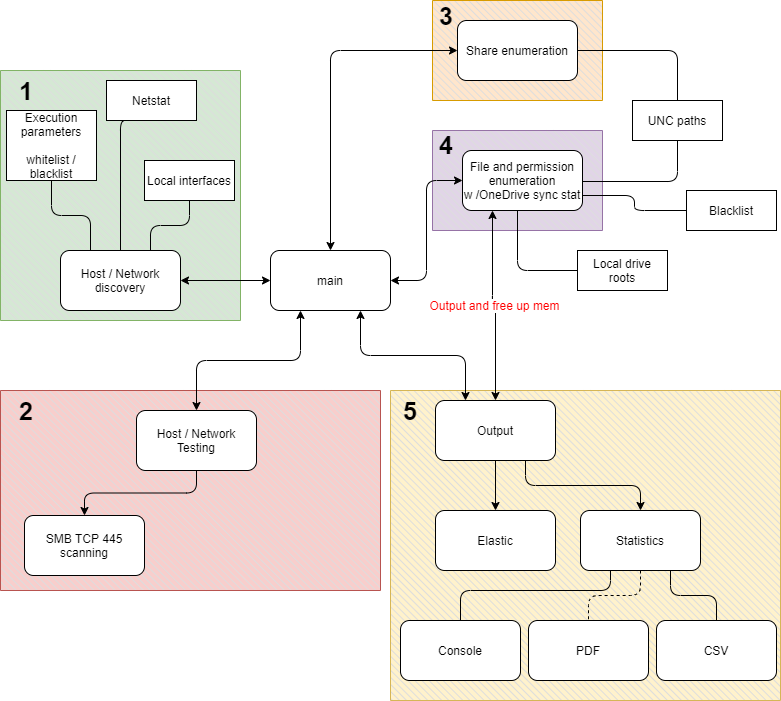

The diagram above was exported from draw.io. Its source (the exported page's mxGraphModel, read from the mxfile embedded in the PNG):
<mxGraphModel dx="1422" dy="794" grid="1" gridSize="10" guides="1" tooltips="1" connect="1" arrows="1" fold="1" page="1" pageScale="1" pageWidth="827" pageHeight="1169" math="0" shadow="0">
  <root>
    <mxCell id="0" />
    <mxCell id="1" parent="0" />
    <mxCell id="KG_nR971zmeF9yCD5Mbx-52" value="" style="verticalLabelPosition=bottom;verticalAlign=top;html=1;shape=mxgraph.basic.patternFillRect;fillStyle=diagRev;step=5;fillStrokeWidth=0.2;fillStrokeColor=#dddddd;fillColor=#fff2cc;strokeColor=#d6b656;" vertex="1" parent="1">
      <mxGeometry x="414" y="430" width="390" height="310" as="geometry" />
    </mxCell>
    <mxCell id="KG_nR971zmeF9yCD5Mbx-29" value="" style="verticalLabelPosition=bottom;verticalAlign=top;html=1;shape=mxgraph.basic.patternFillRect;fillStyle=diagRev;step=5;fillStrokeWidth=0.2;fillStrokeColor=#dddddd;fillColor=#e1d5e7;strokeColor=#9673a6;" vertex="1" parent="1">
      <mxGeometry x="456" y="170" width="170" height="100" as="geometry" />
    </mxCell>
    <mxCell id="KG_nR971zmeF9yCD5Mbx-28" value="" style="verticalLabelPosition=bottom;verticalAlign=top;html=1;shape=mxgraph.basic.patternFillRect;fillStyle=diagRev;step=5;fillStrokeWidth=0.2;fillStrokeColor=#dddddd;fillColor=#ffe6cc;strokeColor=#d79b00;" vertex="1" parent="1">
      <mxGeometry x="456" y="40" width="170" height="100" as="geometry" />
    </mxCell>
    <mxCell id="KG_nR971zmeF9yCD5Mbx-23" value="" style="verticalLabelPosition=bottom;verticalAlign=top;html=1;shape=mxgraph.basic.patternFillRect;fillStyle=diagRev;step=5;fillStrokeWidth=0.2;fillStrokeColor=#dddddd;fillColor=#f8cecc;strokeColor=#b85450;" vertex="1" parent="1">
      <mxGeometry x="24" y="430" width="380" height="200" as="geometry" />
    </mxCell>
    <mxCell id="KG_nR971zmeF9yCD5Mbx-22" value="" style="verticalLabelPosition=bottom;verticalAlign=top;html=1;shape=mxgraph.basic.patternFillRect;fillStyle=diagRev;step=5;fillStrokeWidth=0.2;fillStrokeColor=#dddddd;fillColor=#d5e8d4;strokeColor=#82b366;" vertex="1" parent="1">
      <mxGeometry x="24" y="110" width="240" height="250" as="geometry" />
    </mxCell>
    <mxCell id="KG_nR971zmeF9yCD5Mbx-13" style="edgeStyle=orthogonalEdgeStyle;rounded=1;orthogonalLoop=1;jettySize=auto;html=1;exitX=0;exitY=0.5;exitDx=0;exitDy=0;entryX=1;entryY=0.5;entryDx=0;entryDy=0;startArrow=classic;startFill=1;" edge="1" parent="1" source="KG_nR971zmeF9yCD5Mbx-1" target="KG_nR971zmeF9yCD5Mbx-3">
      <mxGeometry relative="1" as="geometry" />
    </mxCell>
    <mxCell id="KG_nR971zmeF9yCD5Mbx-14" style="edgeStyle=orthogonalEdgeStyle;orthogonalLoop=1;jettySize=auto;html=1;exitX=0.25;exitY=1;exitDx=0;exitDy=0;entryX=0.5;entryY=0;entryDx=0;entryDy=0;startArrow=classic;startFill=1;rounded=1;" edge="1" parent="1" source="KG_nR971zmeF9yCD5Mbx-1" target="KG_nR971zmeF9yCD5Mbx-9">
      <mxGeometry relative="1" as="geometry" />
    </mxCell>
    <mxCell id="KG_nR971zmeF9yCD5Mbx-26" style="edgeStyle=orthogonalEdgeStyle;rounded=1;orthogonalLoop=1;jettySize=auto;html=1;exitX=0.5;exitY=0;exitDx=0;exitDy=0;entryX=0;entryY=0.5;entryDx=0;entryDy=0;startArrow=classic;startFill=1;endArrow=classic;endFill=1;" edge="1" parent="1" source="KG_nR971zmeF9yCD5Mbx-1" target="KG_nR971zmeF9yCD5Mbx-24">
      <mxGeometry relative="1" as="geometry" />
    </mxCell>
    <mxCell id="KG_nR971zmeF9yCD5Mbx-27" style="edgeStyle=orthogonalEdgeStyle;rounded=1;orthogonalLoop=1;jettySize=auto;html=1;exitX=1;exitY=0.5;exitDx=0;exitDy=0;entryX=0;entryY=0.5;entryDx=0;entryDy=0;startArrow=classic;startFill=1;endArrow=classic;endFill=1;" edge="1" parent="1" source="KG_nR971zmeF9yCD5Mbx-1" target="KG_nR971zmeF9yCD5Mbx-25">
      <mxGeometry relative="1" as="geometry" />
    </mxCell>
    <mxCell id="KG_nR971zmeF9yCD5Mbx-31" style="edgeStyle=orthogonalEdgeStyle;rounded=1;orthogonalLoop=1;jettySize=auto;html=1;exitX=0.75;exitY=1;exitDx=0;exitDy=0;startArrow=classic;startFill=1;endArrow=classic;endFill=1;entryX=0.25;entryY=0;entryDx=0;entryDy=0;" edge="1" parent="1" source="KG_nR971zmeF9yCD5Mbx-1" target="KG_nR971zmeF9yCD5Mbx-30">
      <mxGeometry relative="1" as="geometry">
        <mxPoint x="470" y="400" as="targetPoint" />
      </mxGeometry>
    </mxCell>
    <mxCell id="KG_nR971zmeF9yCD5Mbx-1" value="main" style="rounded=1;whiteSpace=wrap;html=1;" vertex="1" parent="1">
      <mxGeometry x="294" y="290" width="120" height="60" as="geometry" />
    </mxCell>
    <mxCell id="KG_nR971zmeF9yCD5Mbx-19" style="edgeStyle=orthogonalEdgeStyle;rounded=1;orthogonalLoop=1;jettySize=auto;html=1;exitX=0.25;exitY=0;exitDx=0;exitDy=0;entryX=0.5;entryY=1;entryDx=0;entryDy=0;startArrow=none;startFill=0;endArrow=none;endFill=0;" edge="1" parent="1" source="KG_nR971zmeF9yCD5Mbx-3" target="KG_nR971zmeF9yCD5Mbx-18">
      <mxGeometry relative="1" as="geometry" />
    </mxCell>
    <mxCell id="KG_nR971zmeF9yCD5Mbx-63" style="edgeStyle=orthogonalEdgeStyle;rounded=1;orthogonalLoop=1;jettySize=auto;html=1;exitX=0.75;exitY=0;exitDx=0;exitDy=0;entryX=0.5;entryY=1;entryDx=0;entryDy=0;fontSize=25;startArrow=none;startFill=0;endArrow=none;endFill=0;strokeWidth=1;" edge="1" parent="1" source="KG_nR971zmeF9yCD5Mbx-3" target="KG_nR971zmeF9yCD5Mbx-61">
      <mxGeometry relative="1" as="geometry" />
    </mxCell>
    <mxCell id="KG_nR971zmeF9yCD5Mbx-64" style="edgeStyle=orthogonalEdgeStyle;rounded=1;orthogonalLoop=1;jettySize=auto;html=1;exitX=0.5;exitY=0;exitDx=0;exitDy=0;entryX=0.25;entryY=1;entryDx=0;entryDy=0;fontSize=25;startArrow=none;startFill=0;endArrow=none;endFill=0;strokeWidth=1;" edge="1" parent="1" source="KG_nR971zmeF9yCD5Mbx-3" target="KG_nR971zmeF9yCD5Mbx-20">
      <mxGeometry relative="1" as="geometry">
        <Array as="points">
          <mxPoint x="144" y="160" />
        </Array>
      </mxGeometry>
    </mxCell>
    <mxCell id="KG_nR971zmeF9yCD5Mbx-3" value="Host / Network discovery" style="rounded=1;whiteSpace=wrap;html=1;" vertex="1" parent="1">
      <mxGeometry x="84" y="290" width="120" height="60" as="geometry" />
    </mxCell>
    <mxCell id="KG_nR971zmeF9yCD5Mbx-5" value="SMB TCP 445 scanning" style="rounded=1;whiteSpace=wrap;html=1;" vertex="1" parent="1">
      <mxGeometry x="48" y="555" width="120" height="60" as="geometry" />
    </mxCell>
    <mxCell id="KG_nR971zmeF9yCD5Mbx-16" style="edgeStyle=orthogonalEdgeStyle;rounded=1;orthogonalLoop=1;jettySize=auto;html=1;exitX=0.5;exitY=1;exitDx=0;exitDy=0;startArrow=none;startFill=0;" edge="1" parent="1" source="KG_nR971zmeF9yCD5Mbx-9" target="KG_nR971zmeF9yCD5Mbx-5">
      <mxGeometry relative="1" as="geometry" />
    </mxCell>
    <mxCell id="KG_nR971zmeF9yCD5Mbx-9" value="Host / Network Testing" style="rounded=1;whiteSpace=wrap;html=1;" vertex="1" parent="1">
      <mxGeometry x="160" y="450" width="120" height="60" as="geometry" />
    </mxCell>
    <mxCell id="KG_nR971zmeF9yCD5Mbx-18" value="Execution parameters&lt;br&gt;&lt;br&gt;whitelist / blacklist" style="rounded=0;whiteSpace=wrap;html=1;" vertex="1" parent="1">
      <mxGeometry x="30" y="150" width="90" height="70" as="geometry" />
    </mxCell>
    <mxCell id="KG_nR971zmeF9yCD5Mbx-20" value="Netstat" style="rounded=0;whiteSpace=wrap;html=1;" vertex="1" parent="1">
      <mxGeometry x="130" y="120" width="90" height="40" as="geometry" />
    </mxCell>
    <mxCell id="KG_nR971zmeF9yCD5Mbx-38" style="edgeStyle=orthogonalEdgeStyle;rounded=1;orthogonalLoop=1;jettySize=auto;html=1;exitX=1;exitY=0.5;exitDx=0;exitDy=0;startArrow=none;startFill=0;endArrow=none;endFill=0;" edge="1" parent="1" source="KG_nR971zmeF9yCD5Mbx-24" target="KG_nR971zmeF9yCD5Mbx-37">
      <mxGeometry relative="1" as="geometry" />
    </mxCell>
    <mxCell id="KG_nR971zmeF9yCD5Mbx-24" value="Share enumeration" style="rounded=1;whiteSpace=wrap;html=1;" vertex="1" parent="1">
      <mxGeometry x="481" y="60" width="120" height="60" as="geometry" />
    </mxCell>
    <mxCell id="KG_nR971zmeF9yCD5Mbx-41" style="edgeStyle=orthogonalEdgeStyle;rounded=1;orthogonalLoop=1;jettySize=auto;html=1;exitX=1;exitY=0.75;exitDx=0;exitDy=0;entryX=0;entryY=0.5;entryDx=0;entryDy=0;startArrow=none;startFill=0;endArrow=none;endFill=0;" edge="1" parent="1" source="KG_nR971zmeF9yCD5Mbx-25" target="KG_nR971zmeF9yCD5Mbx-40">
      <mxGeometry relative="1" as="geometry" />
    </mxCell>
    <mxCell id="KG_nR971zmeF9yCD5Mbx-70" value="Output and free up mem" style="edgeStyle=orthogonalEdgeStyle;rounded=1;orthogonalLoop=1;jettySize=auto;html=1;exitX=0.25;exitY=1;exitDx=0;exitDy=0;fontSize=12;startArrow=classic;startFill=1;endArrow=classic;endFill=1;strokeWidth=1;fontColor=#FF0000;" edge="1" parent="1" source="KG_nR971zmeF9yCD5Mbx-25" target="KG_nR971zmeF9yCD5Mbx-30">
      <mxGeometry relative="1" as="geometry" />
    </mxCell>
    <mxCell id="KG_nR971zmeF9yCD5Mbx-25" value="File and permission enumeration&lt;br&gt;w /OneDrive sync stat" style="rounded=1;whiteSpace=wrap;html=1;" vertex="1" parent="1">
      <mxGeometry x="486" y="190" width="120" height="60" as="geometry" />
    </mxCell>
    <mxCell id="KG_nR971zmeF9yCD5Mbx-34" style="edgeStyle=orthogonalEdgeStyle;rounded=1;orthogonalLoop=1;jettySize=auto;html=1;exitX=0.5;exitY=1;exitDx=0;exitDy=0;startArrow=none;startFill=0;endArrow=classic;endFill=1;" edge="1" parent="1" source="KG_nR971zmeF9yCD5Mbx-30" target="KG_nR971zmeF9yCD5Mbx-32">
      <mxGeometry relative="1" as="geometry" />
    </mxCell>
    <mxCell id="KG_nR971zmeF9yCD5Mbx-35" style="edgeStyle=orthogonalEdgeStyle;rounded=1;orthogonalLoop=1;jettySize=auto;html=1;exitX=0.75;exitY=1;exitDx=0;exitDy=0;startArrow=none;startFill=0;endArrow=classic;endFill=1;" edge="1" parent="1" source="KG_nR971zmeF9yCD5Mbx-30" target="KG_nR971zmeF9yCD5Mbx-33">
      <mxGeometry relative="1" as="geometry" />
    </mxCell>
    <mxCell id="KG_nR971zmeF9yCD5Mbx-30" value="Output" style="rounded=1;whiteSpace=wrap;html=1;" vertex="1" parent="1">
      <mxGeometry x="459" y="440" width="120" height="60" as="geometry" />
    </mxCell>
    <mxCell id="KG_nR971zmeF9yCD5Mbx-32" value="Elastic" style="rounded=1;whiteSpace=wrap;html=1;" vertex="1" parent="1">
      <mxGeometry x="459" y="550" width="120" height="60" as="geometry" />
    </mxCell>
    <mxCell id="KG_nR971zmeF9yCD5Mbx-49" style="edgeStyle=orthogonalEdgeStyle;rounded=1;orthogonalLoop=1;jettySize=auto;html=1;exitX=0.5;exitY=1;exitDx=0;exitDy=0;entryX=0.5;entryY=0;entryDx=0;entryDy=0;dashed=1;startArrow=none;startFill=0;endArrow=none;endFill=0;strokeWidth=1;" edge="1" parent="1" source="KG_nR971zmeF9yCD5Mbx-33" target="KG_nR971zmeF9yCD5Mbx-43">
      <mxGeometry relative="1" as="geometry" />
    </mxCell>
    <mxCell id="KG_nR971zmeF9yCD5Mbx-51" style="edgeStyle=orthogonalEdgeStyle;rounded=1;orthogonalLoop=1;jettySize=auto;html=1;exitX=0.75;exitY=1;exitDx=0;exitDy=0;startArrow=none;startFill=0;endArrow=none;endFill=0;strokeWidth=1;" edge="1" parent="1" source="KG_nR971zmeF9yCD5Mbx-33" target="KG_nR971zmeF9yCD5Mbx-50">
      <mxGeometry relative="1" as="geometry" />
    </mxCell>
    <mxCell id="KG_nR971zmeF9yCD5Mbx-33" value="Statistics" style="rounded=1;whiteSpace=wrap;html=1;" vertex="1" parent="1">
      <mxGeometry x="604" y="550" width="120" height="60" as="geometry" />
    </mxCell>
    <mxCell id="KG_nR971zmeF9yCD5Mbx-39" style="edgeStyle=orthogonalEdgeStyle;rounded=1;orthogonalLoop=1;jettySize=auto;html=1;exitX=0.5;exitY=1;exitDx=0;exitDy=0;entryX=0.882;entryY=0.51;entryDx=0;entryDy=0;entryPerimeter=0;startArrow=none;startFill=0;endArrow=none;endFill=0;" edge="1" parent="1" source="KG_nR971zmeF9yCD5Mbx-37" target="KG_nR971zmeF9yCD5Mbx-29">
      <mxGeometry relative="1" as="geometry" />
    </mxCell>
    <mxCell id="KG_nR971zmeF9yCD5Mbx-37" value="UNC paths" style="rounded=0;whiteSpace=wrap;html=1;" vertex="1" parent="1">
      <mxGeometry x="656" y="140" width="90" height="40" as="geometry" />
    </mxCell>
    <mxCell id="KG_nR971zmeF9yCD5Mbx-40" value="Blacklist" style="rounded=0;whiteSpace=wrap;html=1;" vertex="1" parent="1">
      <mxGeometry x="710" y="230" width="90" height="40" as="geometry" />
    </mxCell>
    <mxCell id="KG_nR971zmeF9yCD5Mbx-46" style="edgeStyle=orthogonalEdgeStyle;rounded=1;orthogonalLoop=1;jettySize=auto;html=1;exitX=0.5;exitY=0;exitDx=0;exitDy=0;entryX=0.25;entryY=1;entryDx=0;entryDy=0;startArrow=none;startFill=0;endArrow=none;endFill=0;" edge="1" parent="1" source="KG_nR971zmeF9yCD5Mbx-42" target="KG_nR971zmeF9yCD5Mbx-33">
      <mxGeometry relative="1" as="geometry">
        <Array as="points">
          <mxPoint x="484" y="630" />
          <mxPoint x="634" y="630" />
        </Array>
      </mxGeometry>
    </mxCell>
    <mxCell id="KG_nR971zmeF9yCD5Mbx-42" value="Console" style="rounded=1;whiteSpace=wrap;html=1;" vertex="1" parent="1">
      <mxGeometry x="424" y="660" width="120" height="60" as="geometry" />
    </mxCell>
    <mxCell id="KG_nR971zmeF9yCD5Mbx-43" value="PDF" style="rounded=1;whiteSpace=wrap;html=1;" vertex="1" parent="1">
      <mxGeometry x="552" y="660" width="120" height="60" as="geometry" />
    </mxCell>
    <mxCell id="KG_nR971zmeF9yCD5Mbx-50" value="CSV" style="rounded=1;whiteSpace=wrap;html=1;" vertex="1" parent="1">
      <mxGeometry x="680" y="660" width="120" height="60" as="geometry" />
    </mxCell>
    <mxCell id="KG_nR971zmeF9yCD5Mbx-53" value="1" style="text;html=1;strokeColor=none;fillColor=none;align=center;verticalAlign=middle;whiteSpace=wrap;rounded=0;fontSize=25;fontStyle=1" vertex="1" parent="1">
      <mxGeometry x="30" y="120" width="40" height="20" as="geometry" />
    </mxCell>
    <mxCell id="KG_nR971zmeF9yCD5Mbx-55" value="2" style="text;html=1;strokeColor=none;fillColor=none;align=center;verticalAlign=middle;whiteSpace=wrap;rounded=0;fontSize=25;fontStyle=1" vertex="1" parent="1">
      <mxGeometry x="30" y="440" width="40" height="20" as="geometry" />
    </mxCell>
    <mxCell id="KG_nR971zmeF9yCD5Mbx-58" value="3" style="text;html=1;strokeColor=none;fillColor=none;align=center;verticalAlign=middle;whiteSpace=wrap;rounded=0;fontSize=25;fontStyle=1" vertex="1" parent="1">
      <mxGeometry x="450" y="45" width="40" height="20" as="geometry" />
    </mxCell>
    <mxCell id="KG_nR971zmeF9yCD5Mbx-59" value="4" style="text;html=1;strokeColor=none;fillColor=none;align=center;verticalAlign=middle;whiteSpace=wrap;rounded=0;fontSize=25;fontStyle=1" vertex="1" parent="1">
      <mxGeometry x="450" y="174" width="40" height="20" as="geometry" />
    </mxCell>
    <mxCell id="KG_nR971zmeF9yCD5Mbx-60" value="5" style="text;html=1;strokeColor=none;fillColor=none;align=center;verticalAlign=middle;whiteSpace=wrap;rounded=0;fontSize=25;fontStyle=1" vertex="1" parent="1">
      <mxGeometry x="414" y="440" width="40" height="20" as="geometry" />
    </mxCell>
    <mxCell id="KG_nR971zmeF9yCD5Mbx-61" value="Local interfaces" style="rounded=0;whiteSpace=wrap;html=1;" vertex="1" parent="1">
      <mxGeometry x="168" y="200" width="90" height="40" as="geometry" />
    </mxCell>
    <mxCell id="KG_nR971zmeF9yCD5Mbx-67" style="edgeStyle=orthogonalEdgeStyle;rounded=1;orthogonalLoop=1;jettySize=auto;html=1;exitX=0;exitY=0.5;exitDx=0;exitDy=0;entryX=0.5;entryY=0.8;entryDx=0;entryDy=0;entryPerimeter=0;fontSize=25;startArrow=none;startFill=0;endArrow=none;endFill=0;strokeWidth=1;" edge="1" parent="1" source="KG_nR971zmeF9yCD5Mbx-66" target="KG_nR971zmeF9yCD5Mbx-29">
      <mxGeometry relative="1" as="geometry" />
    </mxCell>
    <mxCell id="KG_nR971zmeF9yCD5Mbx-66" value="Local drive roots" style="rounded=0;whiteSpace=wrap;html=1;" vertex="1" parent="1">
      <mxGeometry x="601" y="290" width="90" height="40" as="geometry" />
    </mxCell>
  </root>
</mxGraphModel>